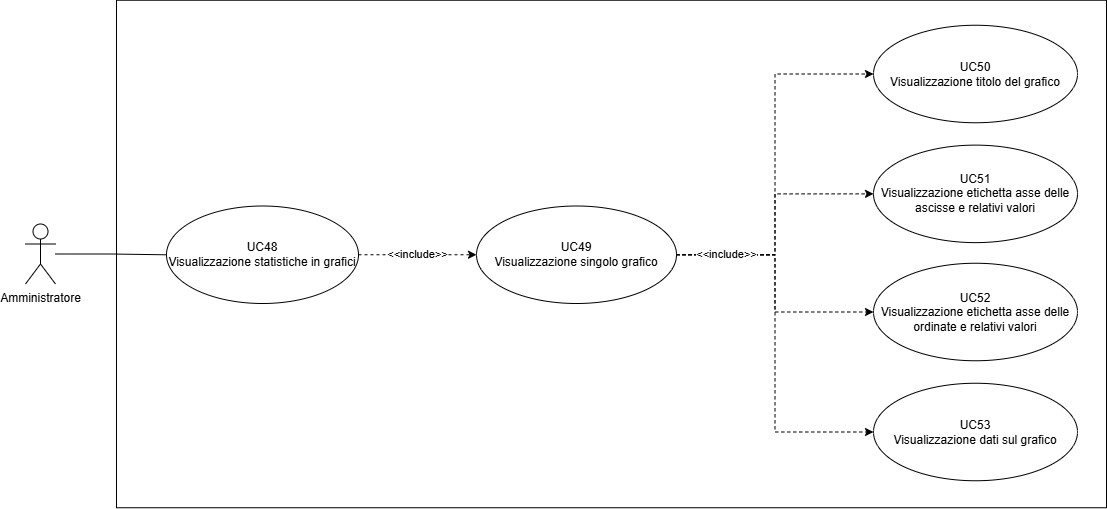

The diagram above was exported from draw.io. Its source (the exported page's mxGraphModel, read from the mxfile embedded in the PNG):
<mxGraphModel dx="1434" dy="738" grid="1" gridSize="10" guides="1" tooltips="1" connect="1" arrows="1" fold="1" page="1" pageScale="1" pageWidth="827" pageHeight="1169" math="0" shadow="0">
  <root>
    <mxCell id="0" />
    <mxCell id="1" parent="0" />
    <mxCell id="Y57-8pDmFwM3t3EvI4JC-62" value="" style="edgeStyle=orthogonalEdgeStyle;rounded=0;orthogonalLoop=1;jettySize=auto;html=1;endArrow=none;endFill=0;" parent="1" source="Y57-8pDmFwM3t3EvI4JC-1" target="Y57-8pDmFwM3t3EvI4JC-59" edge="1">
      <mxGeometry relative="1" as="geometry" />
    </mxCell>
    <mxCell id="Y57-8pDmFwM3t3EvI4JC-1" value="Amministratore" style="shape=umlActor;verticalLabelPosition=bottom;verticalAlign=top;html=1;outlineConnect=0;" parent="1" vertex="1">
      <mxGeometry x="309" y="337.5" width="30" height="60" as="geometry" />
    </mxCell>
    <mxCell id="Y57-8pDmFwM3t3EvI4JC-18" value="" style="rounded=0;whiteSpace=wrap;html=1;fillColor=none;" parent="1" vertex="1">
      <mxGeometry x="400" y="113.75" width="990" height="507.5" as="geometry" />
    </mxCell>
    <mxCell id="Y57-8pDmFwM3t3EvI4JC-44" style="edgeStyle=orthogonalEdgeStyle;rounded=0;orthogonalLoop=1;jettySize=auto;html=1;exitX=1;exitY=0.5;exitDx=0;exitDy=0;entryX=0;entryY=0.5;entryDx=0;entryDy=0;dashed=1;" parent="1" source="Y57-8pDmFwM3t3EvI4JC-29" target="Y57-8pDmFwM3t3EvI4JC-40" edge="1">
      <mxGeometry relative="1" as="geometry" />
    </mxCell>
    <mxCell id="Y57-8pDmFwM3t3EvI4JC-45" style="edgeStyle=orthogonalEdgeStyle;rounded=0;orthogonalLoop=1;jettySize=auto;html=1;exitX=1;exitY=0.5;exitDx=0;exitDy=0;entryX=0;entryY=0.5;entryDx=0;entryDy=0;dashed=1;" parent="1" source="Y57-8pDmFwM3t3EvI4JC-29" target="Y57-8pDmFwM3t3EvI4JC-39" edge="1">
      <mxGeometry relative="1" as="geometry" />
    </mxCell>
    <mxCell id="Y57-8pDmFwM3t3EvI4JC-47" style="edgeStyle=orthogonalEdgeStyle;rounded=0;orthogonalLoop=1;jettySize=auto;html=1;exitX=1;exitY=0.5;exitDx=0;exitDy=0;entryX=0;entryY=0.5;entryDx=0;entryDy=0;dashed=1;" parent="1" source="Y57-8pDmFwM3t3EvI4JC-29" target="Y57-8pDmFwM3t3EvI4JC-43" edge="1">
      <mxGeometry relative="1" as="geometry" />
    </mxCell>
    <mxCell id="Y57-8pDmFwM3t3EvI4JC-48" value="&amp;lt;&amp;lt;include&amp;gt;&amp;gt;" style="edgeStyle=orthogonalEdgeStyle;rounded=0;orthogonalLoop=1;jettySize=auto;html=1;exitX=1;exitY=0.5;exitDx=0;exitDy=0;entryX=0;entryY=0.5;entryDx=0;entryDy=0;dashed=1;" parent="1" source="Y57-8pDmFwM3t3EvI4JC-29" target="Y57-8pDmFwM3t3EvI4JC-42" edge="1">
      <mxGeometry x="-0.7346" relative="1" as="geometry">
        <mxPoint as="offset" />
      </mxGeometry>
    </mxCell>
    <mxCell id="Y57-8pDmFwM3t3EvI4JC-29" value="UC49&lt;div&gt;Visualizzazione singolo grafico&lt;/div&gt;" style="ellipse;whiteSpace=wrap;html=1;fillColor=none;" parent="1" vertex="1">
      <mxGeometry x="760" y="319.5" width="200" height="97.5" as="geometry" />
    </mxCell>
    <mxCell id="Y57-8pDmFwM3t3EvI4JC-39" value="UC50&lt;div&gt;Visualizzazione titolo del grafico&lt;/div&gt;" style="ellipse;whiteSpace=wrap;html=1;fillColor=none;" parent="1" vertex="1">
      <mxGeometry x="1157" y="138.75" width="204" height="97.5" as="geometry" />
    </mxCell>
    <mxCell id="Y57-8pDmFwM3t3EvI4JC-40" value="UC51&lt;div&gt;Visualizzazione etichetta asse delle ascisse e relativi valori&lt;/div&gt;" style="ellipse;whiteSpace=wrap;html=1;fillColor=none;" parent="1" vertex="1">
      <mxGeometry x="1157" y="258.62" width="204" height="97.5" as="geometry" />
    </mxCell>
    <mxCell id="Y57-8pDmFwM3t3EvI4JC-42" value="UC53&lt;div&gt;Visualizzazione dati sul grafico&lt;/div&gt;" style="ellipse;whiteSpace=wrap;html=1;fillColor=none;" parent="1" vertex="1">
      <mxGeometry x="1157" y="496.75" width="204" height="97.5" as="geometry" />
    </mxCell>
    <mxCell id="Y57-8pDmFwM3t3EvI4JC-43" value="UC52&lt;div&gt;Visualizzazione etichetta asse delle ordinate e relativi valori&lt;/div&gt;" style="ellipse;whiteSpace=wrap;html=1;fillColor=none;" parent="1" vertex="1">
      <mxGeometry x="1157" y="376.75" width="204" height="97.5" as="geometry" />
    </mxCell>
    <mxCell id="Y57-8pDmFwM3t3EvI4JC-61" value="&amp;lt;&amp;lt;include&amp;gt;&amp;gt;" style="edgeStyle=orthogonalEdgeStyle;rounded=0;orthogonalLoop=1;jettySize=auto;html=1;dashed=1;" parent="1" source="Y57-8pDmFwM3t3EvI4JC-59" target="Y57-8pDmFwM3t3EvI4JC-29" edge="1">
      <mxGeometry relative="1" as="geometry" />
    </mxCell>
    <mxCell id="Y57-8pDmFwM3t3EvI4JC-59" value="UC48&lt;div&gt;Visualizzazione statistiche in grafici&lt;/div&gt;" style="ellipse;whiteSpace=wrap;html=1;fillColor=none;" parent="1" vertex="1">
      <mxGeometry x="450" y="319.5" width="192" height="97.5" as="geometry" />
    </mxCell>
  </root>
</mxGraphModel>